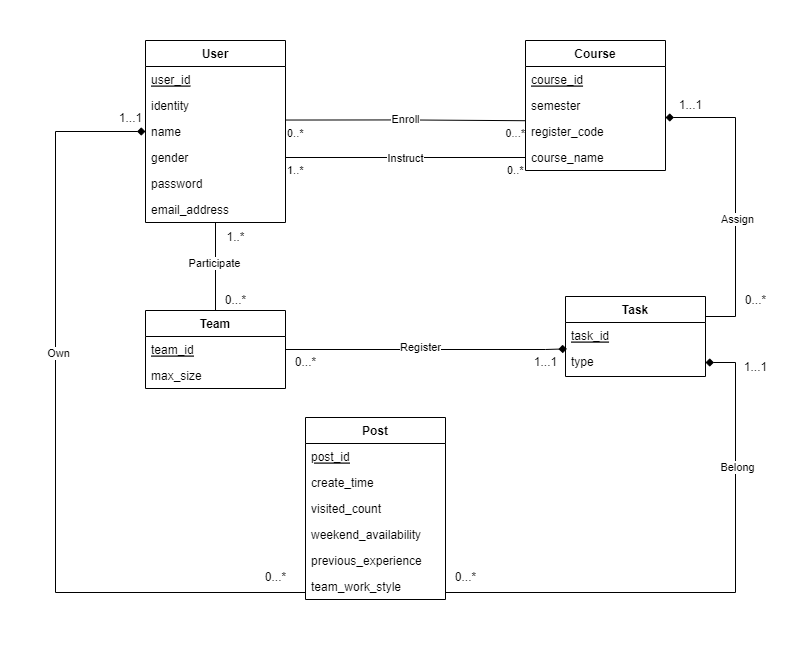

The diagram above was exported from draw.io. Its source (the exported page's mxGraphModel, read from the mxfile embedded in the PNG):
<mxGraphModel dx="1674" dy="931" grid="1" gridSize="10" guides="1" tooltips="1" connect="1" arrows="1" fold="1" page="1" pageScale="1" pageWidth="1100" pageHeight="850" math="0" shadow="0">
  <root>
    <mxCell id="0" />
    <mxCell id="1" parent="0" />
    <mxCell id="qs3130GtRrTVGl2gvei--9" value="" style="edgeStyle=orthogonalEdgeStyle;rounded=0;orthogonalLoop=1;jettySize=auto;html=1;endArrow=none;endFill=0;entryX=0.5;entryY=0;entryDx=0;entryDy=0;" edge="1" parent="1" source="sZAtXenfSsrGnQ2JEkYG-2" target="sZAtXenfSsrGnQ2JEkYG-39">
      <mxGeometry relative="1" as="geometry">
        <mxPoint x="408" y="370" as="targetPoint" />
      </mxGeometry>
    </mxCell>
    <mxCell id="qs3130GtRrTVGl2gvei--10" value="Participate" style="edgeLabel;html=1;align=center;verticalAlign=middle;resizable=0;points=[];" connectable="0" vertex="1" parent="qs3130GtRrTVGl2gvei--9">
      <mxGeometry x="-0.1009" y="-2" relative="1" as="geometry">
        <mxPoint as="offset" />
      </mxGeometry>
    </mxCell>
    <mxCell id="sZAtXenfSsrGnQ2JEkYG-2" value="User" style="swimlane;fontStyle=1;childLayout=stackLayout;horizontal=1;startSize=26;fillColor=none;horizontalStack=0;resizeParent=1;resizeParentMax=0;resizeLast=0;collapsible=1;marginBottom=0;" parent="1" vertex="1">
      <mxGeometry x="278" y="120" width="140" height="182" as="geometry" />
    </mxCell>
    <mxCell id="sZAtXenfSsrGnQ2JEkYG-3" value="user_id" style="text;strokeColor=none;fillColor=none;align=left;verticalAlign=top;spacingLeft=4;spacingRight=4;overflow=hidden;rotatable=0;points=[[0,0.5],[1,0.5]];portConstraint=eastwest;fontStyle=4" parent="sZAtXenfSsrGnQ2JEkYG-2" vertex="1">
      <mxGeometry y="26" width="140" height="26" as="geometry" />
    </mxCell>
    <mxCell id="sZAtXenfSsrGnQ2JEkYG-4" value="identity&#10;" style="text;strokeColor=none;fillColor=none;align=left;verticalAlign=top;spacingLeft=4;spacingRight=4;overflow=hidden;rotatable=0;points=[[0,0.5],[1,0.5]];portConstraint=eastwest;" parent="sZAtXenfSsrGnQ2JEkYG-2" vertex="1">
      <mxGeometry y="52" width="140" height="26" as="geometry" />
    </mxCell>
    <mxCell id="sZAtXenfSsrGnQ2JEkYG-5" value="name" style="text;strokeColor=none;fillColor=none;align=left;verticalAlign=top;spacingLeft=4;spacingRight=4;overflow=hidden;rotatable=0;points=[[0,0.5],[1,0.5]];portConstraint=eastwest;" parent="sZAtXenfSsrGnQ2JEkYG-2" vertex="1">
      <mxGeometry y="78" width="140" height="26" as="geometry" />
    </mxCell>
    <mxCell id="qs3130GtRrTVGl2gvei--36" value="gender" style="text;strokeColor=none;fillColor=none;align=left;verticalAlign=top;spacingLeft=4;spacingRight=4;overflow=hidden;rotatable=0;points=[[0,0.5],[1,0.5]];portConstraint=eastwest;" vertex="1" parent="sZAtXenfSsrGnQ2JEkYG-2">
      <mxGeometry y="104" width="140" height="26" as="geometry" />
    </mxCell>
    <mxCell id="sZAtXenfSsrGnQ2JEkYG-6" value="password" style="text;strokeColor=none;fillColor=none;align=left;verticalAlign=top;spacingLeft=4;spacingRight=4;overflow=hidden;rotatable=0;points=[[0,0.5],[1,0.5]];portConstraint=eastwest;" parent="sZAtXenfSsrGnQ2JEkYG-2" vertex="1">
      <mxGeometry y="130" width="140" height="26" as="geometry" />
    </mxCell>
    <mxCell id="sZAtXenfSsrGnQ2JEkYG-8" value="email_address" style="text;strokeColor=none;fillColor=none;align=left;verticalAlign=top;spacingLeft=4;spacingRight=4;overflow=hidden;rotatable=0;points=[[0,0.5],[1,0.5]];portConstraint=eastwest;" parent="sZAtXenfSsrGnQ2JEkYG-2" vertex="1">
      <mxGeometry y="156" width="140" height="26" as="geometry" />
    </mxCell>
    <mxCell id="sZAtXenfSsrGnQ2JEkYG-16" value="Course" style="swimlane;fontStyle=1;childLayout=stackLayout;horizontal=1;startSize=26;fillColor=none;horizontalStack=0;resizeParent=1;resizeParentMax=0;resizeLast=0;collapsible=1;marginBottom=0;" parent="1" vertex="1">
      <mxGeometry x="658" y="120" width="140" height="130" as="geometry" />
    </mxCell>
    <mxCell id="sZAtXenfSsrGnQ2JEkYG-17" value="course_id" style="text;strokeColor=none;fillColor=none;align=left;verticalAlign=top;spacingLeft=4;spacingRight=4;overflow=hidden;rotatable=0;points=[[0,0.5],[1,0.5]];portConstraint=eastwest;fontStyle=4" parent="sZAtXenfSsrGnQ2JEkYG-16" vertex="1">
      <mxGeometry y="26" width="140" height="26" as="geometry" />
    </mxCell>
    <mxCell id="sZAtXenfSsrGnQ2JEkYG-18" value="semester" style="text;strokeColor=none;fillColor=none;align=left;verticalAlign=top;spacingLeft=4;spacingRight=4;overflow=hidden;rotatable=0;points=[[0,0.5],[1,0.5]];portConstraint=eastwest;" parent="sZAtXenfSsrGnQ2JEkYG-16" vertex="1">
      <mxGeometry y="52" width="140" height="26" as="geometry" />
    </mxCell>
    <mxCell id="sZAtXenfSsrGnQ2JEkYG-19" value="register_code" style="text;strokeColor=none;fillColor=none;align=left;verticalAlign=top;spacingLeft=4;spacingRight=4;overflow=hidden;rotatable=0;points=[[0,0.5],[1,0.5]];portConstraint=eastwest;" parent="sZAtXenfSsrGnQ2JEkYG-16" vertex="1">
      <mxGeometry y="78" width="140" height="26" as="geometry" />
    </mxCell>
    <mxCell id="sZAtXenfSsrGnQ2JEkYG-38" value="course_name" style="text;strokeColor=none;fillColor=none;align=left;verticalAlign=top;spacingLeft=4;spacingRight=4;overflow=hidden;rotatable=0;points=[[0,0.5],[1,0.5]];portConstraint=eastwest;" parent="sZAtXenfSsrGnQ2JEkYG-16" vertex="1">
      <mxGeometry y="104" width="140" height="26" as="geometry" />
    </mxCell>
    <mxCell id="sZAtXenfSsrGnQ2JEkYG-28" value="Post" style="swimlane;fontStyle=1;childLayout=stackLayout;horizontal=1;startSize=26;fillColor=none;horizontalStack=0;resizeParent=1;resizeParentMax=0;resizeLast=0;collapsible=1;marginBottom=0;" parent="1" vertex="1">
      <mxGeometry x="438" y="497" width="140" height="182" as="geometry" />
    </mxCell>
    <mxCell id="sZAtXenfSsrGnQ2JEkYG-29" value="post_id" style="text;strokeColor=none;fillColor=none;align=left;verticalAlign=top;spacingLeft=4;spacingRight=4;overflow=hidden;rotatable=0;points=[[0,0.5],[1,0.5]];portConstraint=eastwest;fontStyle=4" parent="sZAtXenfSsrGnQ2JEkYG-28" vertex="1">
      <mxGeometry y="26" width="140" height="26" as="geometry" />
    </mxCell>
    <mxCell id="sZAtXenfSsrGnQ2JEkYG-51" value="create_time" style="text;strokeColor=none;fillColor=none;align=left;verticalAlign=top;spacingLeft=4;spacingRight=4;overflow=hidden;rotatable=0;points=[[0,0.5],[1,0.5]];portConstraint=eastwest;fontStyle=0" parent="sZAtXenfSsrGnQ2JEkYG-28" vertex="1">
      <mxGeometry y="52" width="140" height="26" as="geometry" />
    </mxCell>
    <mxCell id="sZAtXenfSsrGnQ2JEkYG-52" value="visited_count" style="text;strokeColor=none;fillColor=none;align=left;verticalAlign=top;spacingLeft=4;spacingRight=4;overflow=hidden;rotatable=0;points=[[0,0.5],[1,0.5]];portConstraint=eastwest;fontStyle=0" parent="sZAtXenfSsrGnQ2JEkYG-28" vertex="1">
      <mxGeometry y="78" width="140" height="26" as="geometry" />
    </mxCell>
    <mxCell id="sZAtXenfSsrGnQ2JEkYG-53" value="weekend_availability" style="text;strokeColor=none;fillColor=none;align=left;verticalAlign=top;spacingLeft=4;spacingRight=4;overflow=hidden;rotatable=0;points=[[0,0.5],[1,0.5]];portConstraint=eastwest;fontStyle=0" parent="sZAtXenfSsrGnQ2JEkYG-28" vertex="1">
      <mxGeometry y="104" width="140" height="26" as="geometry" />
    </mxCell>
    <mxCell id="sZAtXenfSsrGnQ2JEkYG-54" value="previous_experience" style="text;strokeColor=none;fillColor=none;align=left;verticalAlign=top;spacingLeft=4;spacingRight=4;overflow=hidden;rotatable=0;points=[[0,0.5],[1,0.5]];portConstraint=eastwest;fontStyle=0" parent="sZAtXenfSsrGnQ2JEkYG-28" vertex="1">
      <mxGeometry y="130" width="140" height="26" as="geometry" />
    </mxCell>
    <mxCell id="sZAtXenfSsrGnQ2JEkYG-50" value="team_work_style" style="text;strokeColor=none;fillColor=none;align=left;verticalAlign=top;spacingLeft=4;spacingRight=4;overflow=hidden;rotatable=0;points=[[0,0.5],[1,0.5]];portConstraint=eastwest;fontStyle=0" parent="sZAtXenfSsrGnQ2JEkYG-28" vertex="1">
      <mxGeometry y="156" width="140" height="26" as="geometry" />
    </mxCell>
    <mxCell id="sZAtXenfSsrGnQ2JEkYG-32" value="Task" style="swimlane;fontStyle=1;childLayout=stackLayout;horizontal=1;startSize=26;fillColor=none;horizontalStack=0;resizeParent=1;resizeParentMax=0;resizeLast=0;collapsible=1;marginBottom=0;" parent="1" vertex="1">
      <mxGeometry x="698" y="376" width="140" height="80" as="geometry" />
    </mxCell>
    <mxCell id="sZAtXenfSsrGnQ2JEkYG-33" value="task_id" style="text;strokeColor=none;fillColor=none;align=left;verticalAlign=top;spacingLeft=4;spacingRight=4;overflow=hidden;rotatable=0;points=[[0,0.5],[1,0.5]];portConstraint=eastwest;fontStyle=4" parent="sZAtXenfSsrGnQ2JEkYG-32" vertex="1">
      <mxGeometry y="26" width="140" height="26" as="geometry" />
    </mxCell>
    <mxCell id="sZAtXenfSsrGnQ2JEkYG-36" value="type" style="text;strokeColor=none;fillColor=none;align=left;verticalAlign=top;spacingLeft=4;spacingRight=4;overflow=hidden;rotatable=0;points=[[0,0.5],[1,0.5]];portConstraint=eastwest;fontStyle=0" parent="sZAtXenfSsrGnQ2JEkYG-32" vertex="1">
      <mxGeometry y="52" width="140" height="28" as="geometry" />
    </mxCell>
    <mxCell id="qs3130GtRrTVGl2gvei--22" style="edgeStyle=orthogonalEdgeStyle;rounded=0;orthogonalLoop=1;jettySize=auto;html=1;exitX=1;exitY=0.5;exitDx=0;exitDy=0;entryX=0.01;entryY=1.014;entryDx=0;entryDy=0;endArrow=diamond;endFill=1;entryPerimeter=0;" edge="1" parent="1" source="sZAtXenfSsrGnQ2JEkYG-39" target="sZAtXenfSsrGnQ2JEkYG-33">
      <mxGeometry relative="1" as="geometry">
        <Array as="points">
          <mxPoint x="678" y="429" />
        </Array>
      </mxGeometry>
    </mxCell>
    <mxCell id="CfycweLonYfLNSGX-wE9-5" value="Register" style="edgeLabel;html=1;align=center;verticalAlign=middle;resizable=0;points=[];" vertex="1" connectable="0" parent="qs3130GtRrTVGl2gvei--22">
      <mxGeometry x="-0.0488" y="3" relative="1" as="geometry">
        <mxPoint as="offset" />
      </mxGeometry>
    </mxCell>
    <mxCell id="sZAtXenfSsrGnQ2JEkYG-39" value="Team" style="swimlane;fontStyle=1;childLayout=stackLayout;horizontal=1;startSize=26;fillColor=none;horizontalStack=0;resizeParent=1;resizeParentMax=0;resizeLast=0;collapsible=1;marginBottom=0;" parent="1" vertex="1">
      <mxGeometry x="278" y="390" width="140" height="78" as="geometry" />
    </mxCell>
    <mxCell id="sZAtXenfSsrGnQ2JEkYG-40" value="team_id" style="text;strokeColor=none;fillColor=none;align=left;verticalAlign=top;spacingLeft=4;spacingRight=4;overflow=hidden;rotatable=0;points=[[0,0.5],[1,0.5]];portConstraint=eastwest;fontStyle=4" parent="sZAtXenfSsrGnQ2JEkYG-39" vertex="1">
      <mxGeometry y="26" width="140" height="26" as="geometry" />
    </mxCell>
    <mxCell id="qs3130GtRrTVGl2gvei--19" value="max_size&#10;" style="text;strokeColor=none;fillColor=none;align=left;verticalAlign=top;spacingLeft=4;spacingRight=4;overflow=hidden;rotatable=0;points=[[0,0.5],[1,0.5]];portConstraint=eastwest;fontStyle=0" vertex="1" parent="sZAtXenfSsrGnQ2JEkYG-39">
      <mxGeometry y="52" width="140" height="26" as="geometry" />
    </mxCell>
    <mxCell id="c2y6Tjwqc1PJvPebNWnw-8" value="Enroll" style="endArrow=none;html=1;endSize=12;startArrow=none;startSize=14;startFill=0;edgeStyle=orthogonalEdgeStyle;rounded=0;exitX=1;exitY=0.059;exitDx=0;exitDy=0;exitPerimeter=0;entryX=-0.004;entryY=1.085;entryDx=0;entryDy=0;entryPerimeter=0;endFill=0;" edge="1" parent="1" source="sZAtXenfSsrGnQ2JEkYG-5" target="sZAtXenfSsrGnQ2JEkYG-18">
      <mxGeometry relative="1" as="geometry">
        <mxPoint x="578" y="400" as="sourcePoint" />
        <mxPoint x="738" y="400" as="targetPoint" />
      </mxGeometry>
    </mxCell>
    <mxCell id="c2y6Tjwqc1PJvPebNWnw-9" value="0..*" style="edgeLabel;resizable=0;html=1;align=left;verticalAlign=top;" connectable="0" vertex="1" parent="c2y6Tjwqc1PJvPebNWnw-8">
      <mxGeometry x="-1" relative="1" as="geometry" />
    </mxCell>
    <mxCell id="c2y6Tjwqc1PJvPebNWnw-10" value="0...*" style="edgeLabel;resizable=0;html=1;align=right;verticalAlign=top;" connectable="0" vertex="1" parent="c2y6Tjwqc1PJvPebNWnw-8">
      <mxGeometry x="1" relative="1" as="geometry" />
    </mxCell>
    <mxCell id="CfycweLonYfLNSGX-wE9-1" value="1...1" style="text;html=1;align=center;verticalAlign=middle;resizable=0;points=[];autosize=1;strokeColor=none;fillColor=none;" vertex="1" parent="1">
      <mxGeometry x="798" y="170" width="50" height="30" as="geometry" />
    </mxCell>
    <mxCell id="qs3130GtRrTVGl2gvei--11" value="1..*" style="text;html=1;align=center;verticalAlign=middle;resizable=0;points=[];autosize=1;strokeColor=none;fillColor=none;" vertex="1" parent="1">
      <mxGeometry x="348" y="302" width="40" height="30" as="geometry" />
    </mxCell>
    <mxCell id="CfycweLonYfLNSGX-wE9-2" value="0...*" style="text;html=1;align=center;verticalAlign=middle;resizable=0;points=[];autosize=1;strokeColor=none;fillColor=none;" vertex="1" parent="1">
      <mxGeometry x="868" y="365" width="40" height="30" as="geometry" />
    </mxCell>
    <mxCell id="qs3130GtRrTVGl2gvei--12" value="0...*" style="text;html=1;align=center;verticalAlign=middle;resizable=0;points=[];autosize=1;strokeColor=none;fillColor=none;" vertex="1" parent="1">
      <mxGeometry x="348" y="365" width="40" height="30" as="geometry" />
    </mxCell>
    <mxCell id="qs3130GtRrTVGl2gvei--17" style="edgeStyle=orthogonalEdgeStyle;rounded=0;orthogonalLoop=1;jettySize=auto;html=1;entryX=1;entryY=0.25;entryDx=0;entryDy=0;endArrow=none;endFill=0;startArrow=diamond;startFill=1;" edge="1" parent="1" target="sZAtXenfSsrGnQ2JEkYG-32">
      <mxGeometry relative="1" as="geometry">
        <Array as="points">
          <mxPoint x="798" y="197" />
          <mxPoint x="868" y="197" />
          <mxPoint x="868" y="396" />
        </Array>
        <mxPoint x="798" y="197" as="sourcePoint" />
      </mxGeometry>
    </mxCell>
    <mxCell id="qs3130GtRrTVGl2gvei--18" value="Assign" style="edgeLabel;html=1;align=center;verticalAlign=middle;resizable=0;points=[];" connectable="0" vertex="1" parent="qs3130GtRrTVGl2gvei--17">
      <mxGeometry x="-0.1106" y="1" relative="1" as="geometry">
        <mxPoint y="38" as="offset" />
      </mxGeometry>
    </mxCell>
    <mxCell id="qs3130GtRrTVGl2gvei--20" style="edgeStyle=orthogonalEdgeStyle;rounded=0;orthogonalLoop=1;jettySize=auto;html=1;entryX=0;entryY=0.5;entryDx=0;entryDy=0;endArrow=none;endFill=0;startArrow=diamond;startFill=1;exitX=0;exitY=0.5;exitDx=0;exitDy=0;" edge="1" parent="1" source="sZAtXenfSsrGnQ2JEkYG-5">
      <mxGeometry relative="1" as="geometry">
        <mxPoint x="208" y="337" as="sourcePoint" />
        <Array as="points">
          <mxPoint x="188" y="211" />
          <mxPoint x="188" y="672" />
        </Array>
        <mxPoint x="438" y="672" as="targetPoint" />
      </mxGeometry>
    </mxCell>
    <mxCell id="qs3130GtRrTVGl2gvei--28" value="Own" style="edgeLabel;html=1;align=center;verticalAlign=middle;resizable=0;points=[];" connectable="0" vertex="1" parent="qs3130GtRrTVGl2gvei--20">
      <mxGeometry x="-0.223" y="2" relative="1" as="geometry">
        <mxPoint as="offset" />
      </mxGeometry>
    </mxCell>
    <mxCell id="qs3130GtRrTVGl2gvei--21" style="edgeStyle=orthogonalEdgeStyle;rounded=0;orthogonalLoop=1;jettySize=auto;html=1;exitX=1;exitY=0.5;exitDx=0;exitDy=0;entryX=1;entryY=0.5;entryDx=0;entryDy=0;endArrow=none;endFill=0;startArrow=diamond;startFill=1;" edge="1" parent="1" source="sZAtXenfSsrGnQ2JEkYG-36">
      <mxGeometry relative="1" as="geometry">
        <Array as="points">
          <mxPoint x="868" y="442" />
          <mxPoint x="868" y="672" />
        </Array>
        <mxPoint x="578" y="672" as="targetPoint" />
      </mxGeometry>
    </mxCell>
    <mxCell id="qs3130GtRrTVGl2gvei--27" value="Belong" style="edgeLabel;html=1;align=center;verticalAlign=middle;resizable=0;points=[];" connectable="0" vertex="1" parent="qs3130GtRrTVGl2gvei--21">
      <mxGeometry x="-0.51" y="1" relative="1" as="geometry">
        <mxPoint as="offset" />
      </mxGeometry>
    </mxCell>
    <mxCell id="qs3130GtRrTVGl2gvei--29" value="1...1" style="text;html=1;align=center;verticalAlign=middle;resizable=0;points=[];autosize=1;strokeColor=none;fillColor=none;" vertex="1" parent="1">
      <mxGeometry x="238" y="183" width="50" height="30" as="geometry" />
    </mxCell>
    <mxCell id="qs3130GtRrTVGl2gvei--30" value="0...*" style="text;html=1;align=center;verticalAlign=middle;resizable=0;points=[];autosize=1;strokeColor=none;fillColor=none;" vertex="1" parent="1">
      <mxGeometry x="388" y="642" width="40" height="30" as="geometry" />
    </mxCell>
    <mxCell id="qs3130GtRrTVGl2gvei--31" value="1...1" style="text;html=1;align=center;verticalAlign=middle;resizable=0;points=[];autosize=1;strokeColor=none;fillColor=none;" vertex="1" parent="1">
      <mxGeometry x="863" y="432" width="50" height="30" as="geometry" />
    </mxCell>
    <mxCell id="qs3130GtRrTVGl2gvei--32" value="0...*" style="text;html=1;align=center;verticalAlign=middle;resizable=0;points=[];autosize=1;strokeColor=none;fillColor=none;" vertex="1" parent="1">
      <mxGeometry x="578" y="642" width="40" height="30" as="geometry" />
    </mxCell>
    <mxCell id="qs3130GtRrTVGl2gvei--33" value="0...*" style="text;html=1;align=center;verticalAlign=middle;resizable=0;points=[];autosize=1;strokeColor=none;fillColor=none;" vertex="1" parent="1">
      <mxGeometry x="418" y="427" width="40" height="30" as="geometry" />
    </mxCell>
    <mxCell id="qs3130GtRrTVGl2gvei--34" value="1...1" style="text;html=1;align=center;verticalAlign=middle;resizable=0;points=[];autosize=1;strokeColor=none;fillColor=none;" vertex="1" parent="1">
      <mxGeometry x="653" y="427" width="50" height="30" as="geometry" />
    </mxCell>
    <mxCell id="CfycweLonYfLNSGX-wE9-6" style="edgeStyle=orthogonalEdgeStyle;rounded=0;orthogonalLoop=1;jettySize=auto;html=1;exitX=1;exitY=0.5;exitDx=0;exitDy=0;entryX=0;entryY=0.5;entryDx=0;entryDy=0;startArrow=none;startFill=0;endArrow=none;endFill=0;" edge="1" parent="1" source="qs3130GtRrTVGl2gvei--36" target="sZAtXenfSsrGnQ2JEkYG-38">
      <mxGeometry relative="1" as="geometry" />
    </mxCell>
    <mxCell id="CfycweLonYfLNSGX-wE9-7" value="Instruct" style="edgeLabel;html=1;align=center;verticalAlign=middle;resizable=0;points=[];" vertex="1" connectable="0" parent="CfycweLonYfLNSGX-wE9-6">
      <mxGeometry x="0.1308" y="1" relative="1" as="geometry">
        <mxPoint x="-16" y="1" as="offset" />
      </mxGeometry>
    </mxCell>
    <mxCell id="CfycweLonYfLNSGX-wE9-8" value="1..*" style="edgeLabel;resizable=0;html=1;align=left;verticalAlign=top;" connectable="0" vertex="1" parent="1">
      <mxGeometry x="418" y="237.004" as="geometry" />
    </mxCell>
    <mxCell id="CfycweLonYfLNSGX-wE9-9" value="0..*" style="edgeLabel;resizable=0;html=1;align=left;verticalAlign=top;" connectable="0" vertex="1" parent="1">
      <mxGeometry x="638" y="237.004" as="geometry" />
    </mxCell>
  </root>
</mxGraphModel>